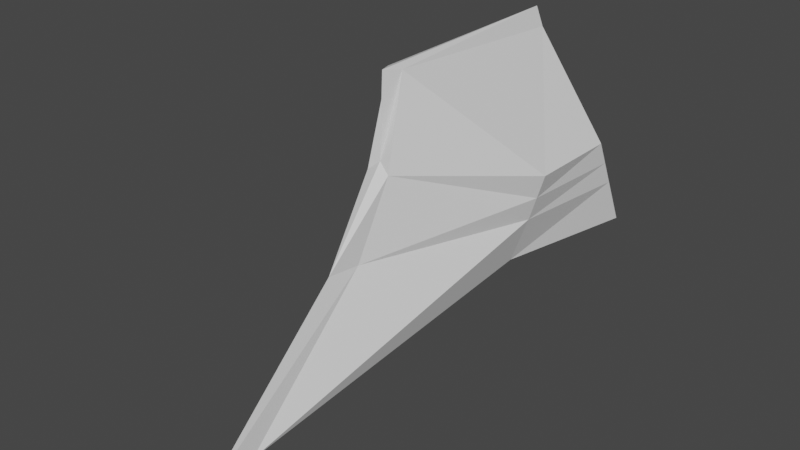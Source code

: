 # Source: vertical.blend  (saved by Blender 3.3.6; exported with 4.5.12 LTS)
import bpy
from mathutils import Matrix  # noqa: F401  (used for matrix-valued properties, if any)

bpy.ops.wm.read_factory_settings(use_empty=True)
scene = bpy.context.scene
scene.name = 'Scene'

# ---- collections
col_collection = bpy.data.collections.new('Collection'); scene.collection.children.link(col_collection)

# ---- materials (node trees are filled in below, after node groups)
mat_material = bpy.data.materials.new('Material')
mat_material.alpha_threshold = 0.0
mat_material.use_transparent_shadow = False
mat_material.roughness = 0.5
mat_material.line_color = (0.0, 0.0, 0.0, 1.0)

# ---- material node trees
mat_material.use_nodes = True; mat_material.node_tree.nodes.clear()
_N = mat_material.node_tree.nodes; _L = mat_material.node_tree.links
n0 = _N.new('ShaderNodeOutputMaterial'); n0.name = 'Material Output'; n0.location = (300, 300)
n1 = _N.new('ShaderNodeBsdfPrincipled'); n1.name = 'Principled BSDF'; n1.location = (10, 300)
n1.distribution = 'GGX'
n1.subsurface_method = 'RANDOM_WALK_SKIN'
n1.inputs[3].default_value = 1.45
n1.inputs[27].default_value = (0.0, 0.0, 0.0, 1.0)
n1.inputs[28].default_value = 1.0
_L.new(n1.outputs[0], n0.inputs[0])
n0.is_active_output = True

# ---- world
world_world = bpy.data.worlds.new('World'); scene.world = world_world
world_world.use_nodes = True; world_world.node_tree.nodes.clear()
_N = world_world.node_tree.nodes; _L = world_world.node_tree.links
n0 = _N.new('ShaderNodeOutputWorld'); n0.name = 'World Output'; n0.location = (300, 300)
n1 = _N.new('ShaderNodeBackground'); n1.name = 'Background'; n1.location = (10, 300)
n1.inputs[0].default_value = (0.05088, 0.05088, 0.05088, 1.0)
_L.new(n1.outputs[0], n0.inputs[0])
n0.is_active_output = True
world_world.color = (0.05088, 0.05088, 0.05088)
world_world.use_sun_shadow = False
world_world.sun_shadow_jitter_overblur = 0.0

# ---- meshes
me_cube = bpy.data.meshes.new('Cube')
me_cube.from_pydata([(-1.674, 1.0, 1.0), (-1.674, 1.939, -1.0), (-1.674, -1.0, 1.0), (-1.006, -1.0, -1.0), (0.0, 1.0, -1.0), (0.0, -3.653, 3.399), (0.0, -8.313, -2.883), (0.0, 1.0, 3.472), (-1.367, -1.0, 0.0), (-1.674, 1.47, 0.0), (0.0, 1.0, 1.236), (0.0, -5.103, 0.03901), (-1.521, -1.0, 0.5), (-1.674, 1.235, 0.5), (0.0, 1.0, 2.354), (0.0, -3.727, 1.755), (-0.156, 1.147, -1.0), (-0.156, -3.317, 3.348), (-0.06008, -7.172, -2.589), (-0.156, 1.0, 3.086), (-0.156, 1.073, 1.043), (-0.108, -4.463, 0.03293), (-0.156, 1.037, 2.065), (-0.2338, -3.787, 1.56)], [], [(19, 0, 2, 17), (23, 17, 2, 12), (12, 2, 0, 13), (22, 19, 7, 14), (16, 4, 6, 18), (16, 20, 10, 4), (3, 8, 9, 1), (18, 21, 8, 3), (20, 22, 14, 10), (8, 12, 13, 9), (21, 23, 12, 8), (11, 15, 23, 21), (9, 13, 22, 20), (6, 11, 21, 18), (1, 9, 20, 16), (1, 16, 18, 3), (13, 0, 19, 22), (15, 5, 17, 23), (7, 19, 17, 5)])
_uv = me_cube.uv_layers.new(name='UVMap')
_uv.uv.foreach_set('vector', [0.7695, 0.5, 0.875, 0.5, 0.875, 0.75, 0.7695, 0.75, 0.5625, 0.8945, 0.625, 0.8945, 0.625, 1.0, 0.5625, 1.0, 0.5625, 0.0, 0.625, 0.0, 0.625, 0.25, 0.5625, 0.25, 0.5625, 0.3555, 0.625, 0.3555, 0.625, 0.375, 0.5625, 0.375, 0.2305, 0.5, 0.25, 0.5, 0.25, 0.75, 0.2305, 0.75, 0.375, 0.3555, 0.5, 0.3555, 0.5, 0.375, 0.375, 0.375, 0.375, 0.0, 0.5, 0.0, 0.5, 0.25, 0.375, 0.25, 0.375, 0.8945, 0.5, 0.8945, 0.5, 1.0, 0.375, 1.0, 0.5, 0.3555, 0.5625, 0.3555, 0.5625, 0.375, 0.5, 0.375, 0.5, 0.0, 0.5625, 0.0, 0.5625, 0.25, 0.5, 0.25, 0.5, 0.8945, 0.5625, 0.8945, 0.5625, 1.0, 0.5, 1.0, 0.5, 0.875, 0.5625, 0.875, 0.5625, 0.8945, 0.5, 0.8945, 0.5, 0.25, 0.5625, 0.25, 0.5625, 0.3555, 0.5, 0.3555, 0.375, 0.875, 0.5, 0.875, 0.5, 0.8945, 0.375, 0.8945, 0.375, 0.25, 0.5, 0.25, 0.5, 0.3555, 0.375, 0.3555, 0.125, 0.5, 0.2305, 0.5, 0.2305, 0.75, 0.125, 0.75, 0.5625, 0.25, 0.625, 0.25, 0.625, 0.3555, 0.5625, 0.3555, 0.5625, 0.875, 0.625, 0.875, 0.625, 0.8945, 0.5625, 0.8945, 0.75, 0.5, 0.7695, 0.5, 0.7695, 0.75, 0.75, 0.75])
me_cube.materials.append(mat_material)
me_cube.use_mirror_vertex_groups = False
me_cube.update()

# ---- objects
ob_cube = bpy.data.objects.new('Cube', me_cube)

# ---- transforms, parenting, visibility, modifiers, constraints
ob_cube.location = (0.0, 0.0, 0.0)
ob_cube.lock_rotations_4d = False
ob_cube.empty_display_type = 'ARROWS'
ob_cube.lineart.crease_threshold = 0.0
_m = ob_cube.modifiers.new('Mirror', 'MIRROR')

# ---- collection membership
col_collection.objects.link(ob_cube)

# ---- scene / render settings (as saved in the file)
scene.frame_start = 1; scene.frame_end = 250; scene.frame_set(1)
scene.render.engine = 'BLENDER_EEVEE_NEXT'
scene.cycles.sampling_pattern = 'TABULATED_SOBOL'
scene.cycles.use_light_tree = False
scene.view_settings.view_transform = 'Filmic'
bpy.context.view_layer.update()

# ---- added for rendering (the .blend has no active camera and no usable light): camera, sun
cam_auto = bpy.data.cameras.new('AutoCamera')
cam_auto.lens = 50.0
cam_auto.sensor_width = 36.0
cam_auto.clip_end = 1000.0
ob_auto_camera = bpy.data.objects.new('AutoCamera', cam_auto)
scene.collection.objects.link(ob_auto_camera)
ob_auto_camera.location = (11.5819, -17.0851, 9.56009)
ob_auto_camera.rotation_euler = (1.09748, -7.21219e-08, 0.694738)
scene.camera = ob_auto_camera
light_auto_sun = bpy.data.lights.new('AutoSun', 'SUN')
light_auto_sun.energy = 3.0
light_auto_sun.angle = 0.0523599
ob_auto_sun = bpy.data.objects.new('AutoSun', light_auto_sun)
scene.collection.objects.link(ob_auto_sun)
ob_auto_sun.rotation_euler = (0.872665, 0.174533, 0.523599)
bpy.context.view_layer.update()
